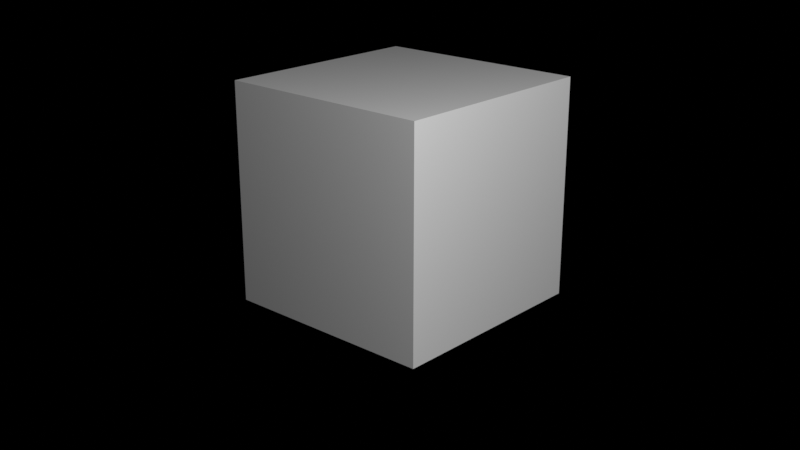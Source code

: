 # Source: startup.blend  (saved by Blender 4.5.91; exported with 4.5.12 LTS)
import bpy
from mathutils import Matrix  # noqa: F401  (used for matrix-valued properties, if any)

bpy.ops.wm.read_factory_settings(use_empty=True)
scene = bpy.context.scene
scene.name = 'Scene'

# ---- collections
col_main = bpy.data.collections.new('Main'); scene.collection.children.link(col_main)
col_cutters = bpy.data.collections.new('Cutters'); scene.collection.children.link(col_cutters)
col_cutters.hide_render = True
col_cameras = bpy.data.collections.new('Cameras'); scene.collection.children.link(col_cameras)
col_helpers = bpy.data.collections.new('Helpers'); scene.collection.children.link(col_helpers)
col_helpers.hide_render = True

# ---- materials (node trees are filled in below, after node groups)
mat_pencil = bpy.data.materials.new('Pencil')
mat_pencil.use_transparent_shadow = False
mat_pencil.roughness = 0.25
mat_halftone = bpy.data.materials.new('Halftone')
mat_halftone.use_transparent_shadow = False
mat_halftone.roughness = 0.25
mat_fill = bpy.data.materials.new('FIll')
mat_fill.use_transparent_shadow = False
mat_fill.roughness = 0.25
mat_material = bpy.data.materials.new('Material')
mat_material.alpha_threshold = 0.0
mat_material.use_transparent_shadow = False
mat_material.roughness = 0.5

# ---- material node trees
mat_material.use_nodes = True; mat_material.node_tree.nodes.clear()
_N = mat_material.node_tree.nodes; _L = mat_material.node_tree.links
n0 = _N.new('ShaderNodeBsdfPrincipled'); n0.name = 'Principled BSDF'; n0.location = (-200, 100)
n0.inputs[27].default_value = (0.0, 0.0, 0.0, 1.0)
n0.inputs[28].default_value = 1.0
n1 = _N.new('ShaderNodeOutputMaterial'); n1.name = 'Material Output'; n1.location = (200, 100)
_L.new(n0.outputs[0], n1.inputs[0])
n1.is_active_output = True

# ---- world
world_world = bpy.data.worlds.new('World'); scene.world = world_world
world_world.use_nodes = True; world_world.node_tree.nodes.clear()
_N = world_world.node_tree.nodes; _L = world_world.node_tree.links
n0 = _N.new('ShaderNodeOutputWorld'); n0.name = 'World Output'; n0.location = (300, 300)
n1 = _N.new('ShaderNodeBackground'); n1.name = 'Background'; n1.location = (10, 300)
n1.inputs[0].default_value = (0.1022, 0.1112, 0.1456, 1.0)
n1.inputs[1].default_value = 0.0
n2 = _N.new('ShaderNodeVolumeScatter'); n2.name = 'Volume Scatter'; n2.location = (11, 174)
n2.width = 140
n2.inputs[1].default_value = 0.0
_L.new(n1.outputs[0], n0.inputs[0])
_L.new(n2.outputs[0], n0.inputs[1])
n0.is_active_output = True
world_world.use_eevee_finite_volume = True
world_world.color = (0.0, 0.0, 0.0)
world_world.use_sun_shadow = False
world_world.sun_shadow_jitter_overblur = 0.0

# ---- cameras
cam_camera = bpy.data.cameras.new('Camera')
cam_camera.passepartout_alpha = 1.0
cam_camera.show_name = True
cam_camera.dof.focus_distance = 2.0
cam_camera.dof.aperture_fstop = 5.0
cam_camera.dof.aperture_blades = 6

# ---- lights
light_point = bpy.data.lights.new('Point', 'POINT')
light_point.transmission_factor = 0.0
light_point.cutoff_distance = 30.0
light_point.energy = 1500.0
light_point.shadow_buffer_clip_start = 0.01
light_point.shadow_soft_size = 0.3
light_point.shadow_maximum_resolution = 0.006
light_point.use_absolute_resolution = True

# ---- meshes
me_cube_001 = bpy.data.meshes.new('Cube.001')
me_cube_001.from_pydata([(-1.0, -1.0, 0.0), (-1.0, -1.0, 2.0), (-1.0, 1.0, 0.0), (-1.0, 1.0, 2.0), (1.0, -1.0, 0.0), (1.0, -1.0, 2.0), (1.0, 1.0, 0.0), (1.0, 1.0, 2.0)], [], [(0, 1, 3, 2), (2, 3, 7, 6), (6, 7, 5, 4), (4, 5, 1, 0), (7, 3, 1, 5), (6, 4, 0, 2)])
_uv = me_cube_001.uv_layers.new(name='UVMap')
_uv.uv.foreach_set('vector', [0.375, 0.0, 0.625, 0.0, 0.625, 0.25, 0.375, 0.25, 0.375, 0.25, 0.625, 0.25, 0.625, 0.5, 0.375, 0.5, 0.375, 0.5, 0.625, 0.5, 0.625, 0.75, 0.375, 0.75, 0.375, 0.75, 0.625, 0.75, 0.625, 1.0, 0.375, 1.0, 0.625, 0.5, 0.875, 0.5, 0.875, 0.75, 0.625, 0.75, 0.375, 0.5, 0.375, 0.75, 0.125, 0.75, 0.125, 0.5])
me_cube_001.materials.append(mat_material)
me_cube_001.update()

# ---- objects
ob_light = bpy.data.objects.new('Light', light_point)
ob_gpencil = bpy.data.objects.new('GPencil', None)
ob_mr_cube = bpy.data.objects.new('Mr.Cube', me_cube_001)
ob_camera = bpy.data.objects.new('Camera', cam_camera)
ob_mirror_origin = bpy.data.objects.new('Mirror Origin', None)

# ---- transforms, parenting, visibility, modifiers, constraints
ob_light.location = (5.949, -3.204, 5.427)
ob_light.empty_image_side = 'FRONT'
ob_light.lineart.crease_threshold = 0.0
ob_gpencil.location = (0.0, 0.0, 0.0)
ob_gpencil.empty_display_size = 0.2
ob_gpencil.empty_image_offset = (0.0, 0.0)
ob_gpencil.show_empty_image_perspective = False
ob_gpencil.show_empty_image_orthographic = False
ob_gpencil.empty_image_side = 'FRONT'
ob_gpencil.lineart.crease_threshold = 0.0
ob_mr_cube.location = (0.0, 0.0, 0.0)
ob_camera.location = (6.15, -6.851, 4.045)
ob_camera.rotation_euler = (1.221, 4.143e-06, 0.735)
ob_camera.show_name = True
ob_camera.lineart.crease_threshold = 0.0
ob_mirror_origin.location = (0.0, 0.0, 0.0)
ob_mirror_origin.lineart.crease_threshold = 0.0

# ---- collection membership
col_main.objects.link(ob_light)
col_main.objects.link(ob_gpencil)
col_main.objects.link(ob_mr_cube)
col_cameras.objects.link(ob_camera)
col_helpers.objects.link(ob_mirror_origin)

# ---- scene / render settings (as saved in the file)
scene.camera = ob_camera
scene.frame_start = 1; scene.frame_end = 120; scene.frame_set(1)
scene.render.engine = 'BLENDER_EEVEE_NEXT'
scene.render.use_motion_blur = True
scene.render.motion_blur_shutter = 1.0
scene.cycles.feature_set = 'EXPERIMENTAL'
scene.cycles.use_denoising = False
scene.eevee.gi_diffuse_bounces = 2
scene.eevee.gi_visibility_resolution = '64'
scene.eevee.taa_samples = 512
scene.eevee.taa_render_samples = 512
scene.eevee.use_shadow_jitter_viewport = True
scene.eevee.volumetric_samples = 24
scene.eevee.use_gtao = True
scene.eevee.gtao_quality = 0.5
scene.eevee.gtao_distance = 2.0
scene.eevee.fast_gi_quality = 0.5
scene.eevee.fast_gi_method = 'AMBIENT_OCCLUSION_ONLY'
scene.eevee.ray_tracing_options.trace_max_roughness = 0.0
scene.eevee.use_raytracing = True
scene.view_settings.view_transform = 'Standard'
bpy.context.view_layer.update()
